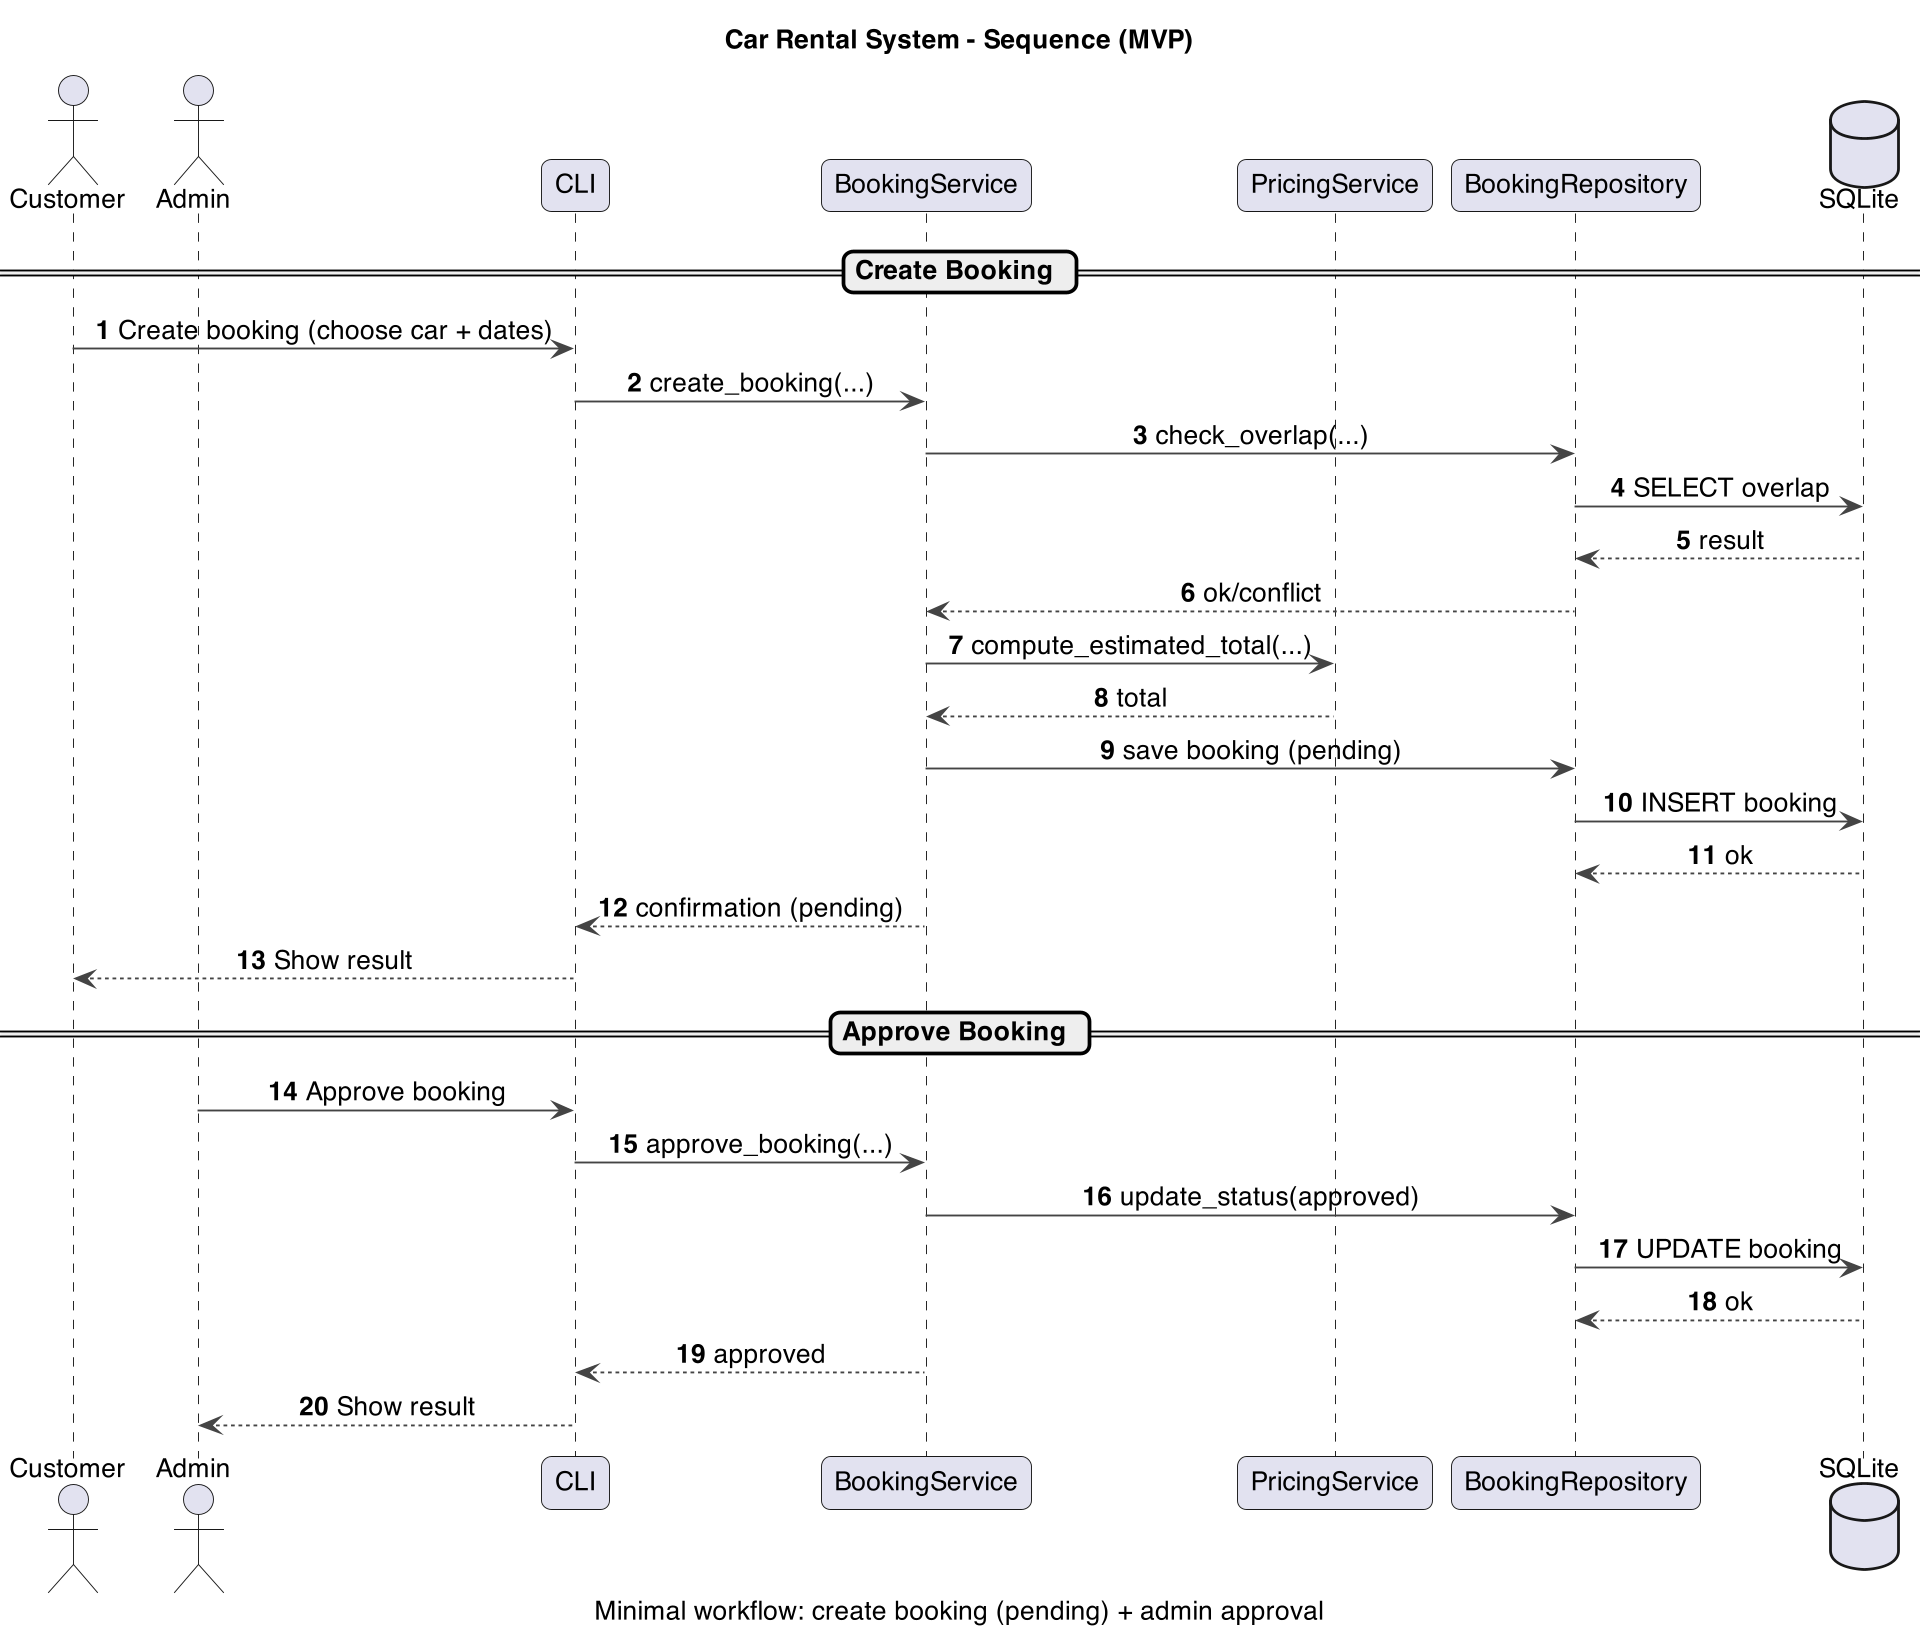

The diagram above was rendered by PlantUML. Its source (embedded in the PNG):
@startuml
skinparam dpi 180
skinparam backgroundColor white
skinparam shadowing false
skinparam roundCorner 10
skinparam defaultFontName "Helvetica"
skinparam defaultFontSize 14
skinparam SequenceMessageAlign center
skinparam linetype ortho
skinparam ArrowColor #444444
skinparam ArrowThickness 1

title Car Rental System - Sequence (MVP)
caption Minimal workflow: create booking (pending) + admin approval

autonumber

actor Customer
actor Admin
participant "CLI" as CLI
participant "BookingService" as BookingService
participant "PricingService" as PricingService
participant "BookingRepository" as BookingRepo
database "SQLite" as DB

== Create Booking ==
Customer -> CLI: Create booking (choose car + dates)
CLI -> BookingService: create_booking(...)
BookingService -> BookingRepo: check_overlap(...)
BookingRepo -> DB: SELECT overlap
DB --> BookingRepo: result
BookingRepo --> BookingService: ok/conflict
BookingService -> PricingService: compute_estimated_total(...)
PricingService --> BookingService: total
BookingService -> BookingRepo: save booking (pending)
BookingRepo -> DB: INSERT booking
DB --> BookingRepo: ok
BookingService --> CLI: confirmation (pending)
CLI --> Customer: Show result

== Approve Booking ==
Admin -> CLI: Approve booking
CLI -> BookingService: approve_booking(...)
BookingService -> BookingRepo: update_status(approved)
BookingRepo -> DB: UPDATE booking
DB --> BookingRepo: ok
BookingService --> CLI: approved
CLI --> Admin: Show result

@enduml